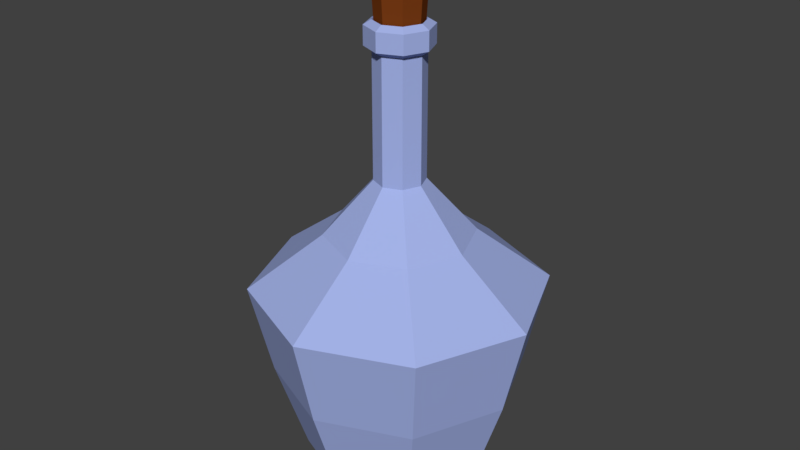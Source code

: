 # Source: PorcaoF.blend  (saved by Blender 2.79.0; exported with 4.5.12 LTS)
import bpy
from mathutils import Matrix  # noqa: F401  (used for matrix-valued properties, if any)

bpy.ops.wm.read_factory_settings(use_empty=True)
scene = bpy.context.scene
scene.name = 'Scene'

# ---- collections
col_collection_1 = bpy.data.collections.new('Collection 1'); scene.collection.children.link(col_collection_1)

# ---- materials (node trees are filled in below, after node groups)
mat_vidro = bpy.data.materials.new('Vidro')
mat_vidro.alpha_threshold = 0.0
mat_vidro.use_transparent_shadow = False
mat_vidro.diffuse_color = (0.3689, 0.4471, 0.8, 1.0)
mat_vidro.roughness = 0.5
mat_rosca = bpy.data.materials.new('Rosca')
mat_rosca.alpha_threshold = 0.0
mat_rosca.use_transparent_shadow = False
mat_rosca.diffuse_color = (0.196, 0.045, 0.007708, 1.0)
mat_rosca.roughness = 0.5
mat_liquido = bpy.data.materials.new('Liquido')
mat_liquido.alpha_threshold = 0.0
mat_liquido.use_transparent_shadow = False
mat_liquido.diffuse_color = (0.4672, 0.03821, 0.02703, 1.0)
mat_liquido.roughness = 0.5
mat_material_002 = bpy.data.materials.new('Material.002')
mat_material_002.alpha_threshold = 0.0
mat_material_002.use_transparent_shadow = False
mat_material_002.diffuse_color = (0.5815, 0.04504, 0.02996, 1.0)
mat_material_002.roughness = 0.5

# ---- material node trees

# ---- world
world_world = bpy.data.worlds.new('World'); scene.world = world_world
world_world.color = (0.05088, 0.05088, 0.05088)
world_world.use_sun_shadow = False
world_world.sun_shadow_jitter_overblur = 0.0
world_world.cycles.sampling_method = 'MANUAL'

# ---- meshes
me_cylinder_001 = bpy.data.meshes.new('Cylinder.001')
me_cylinder_001.from_pydata([(-2.635e-09, 0.6464, -1.0), (-6.19e-09, 0.1692, 1.0), (0.457, 0.457, -1.0), (0.1196, 0.1196, 1.0), (0.6464, -2.562e-08, -1.0), (0.1692, -1.205e-09, 1.0), (0.457, -0.457, -1.0), (0.1196, -0.1196, 1.0), (-5.914e-08, -0.6464, -1.0), (-2.098e-08, -0.1692, 1.0), (-0.457, -0.457, -1.0), (-0.1196, -0.1196, 1.0), (-0.6464, 1.034e-08, -1.0), (-0.1692, 8.208e-09, 1.0), (-0.457, 0.457, -1.0), (-0.1196, 0.1196, 1.0), (0.0, 1.0, 0.2525), (0.7071, 0.7071, 0.2525), (1.0, -4.371e-08, 0.2525), (0.7071, -0.7071, 0.2525), (-8.742e-08, -1.0, 0.2525), (-0.7071, -0.7071, 0.2525), (-1.0, 1.192e-08, 0.2525), (-0.7071, 0.7071, 0.2525), (-5.875e-09, 0.5002, 0.6263), (0.3537, 0.3537, 0.6263), (0.5002, -1.76e-08, 0.6263), (0.3537, -0.3537, 0.6263), (-4.96e-08, -0.5002, 0.6263), (-0.3537, -0.3537, 0.6263), (-0.5002, 1.023e-08, 0.6263), (-0.3537, 0.3537, 0.6263), (0.6037, 0.6037, -0.3737), (0.8537, -3.595e-08, -0.3737), (0.6037, -0.6037, -0.3737), (-7.434e-08, -0.8537, -0.3737), (-0.6037, -0.6037, -0.3737), (-0.8537, 1.155e-08, -0.3737), (-0.6037, 0.6037, -0.3737), (2.971e-10, 0.8537, -0.3737), (0.1196, 0.1196, 1.842), (-6.19e-09, 0.1692, 1.842), (0.1692, -1.205e-09, 1.842), (0.1196, -0.1196, 1.842), (-2.098e-08, -0.1692, 1.842), (-0.1196, -0.1196, 1.842), (-0.1692, 8.208e-09, 1.842), (-0.1196, 0.1196, 1.842), (0.1196, 0.1196, 2.032), (-2.959e-08, 0.1692, 2.032), (0.1692, -1.205e-09, 2.032), (0.1196, -0.1196, 2.032), (-4.438e-08, -0.1692, 2.032), (-0.1196, -0.1196, 2.032), (-0.1692, 8.208e-09, 2.032), (-0.1196, 0.1196, 2.032), (0.1553, 0.1553, 1.874), (1.265e-09, 0.2196, 1.874), (0.2196, -3.924e-09, 1.874), (0.1553, -0.1553, 1.874), (-1.793e-08, -0.2196, 1.874), (-0.1553, -0.1553, 1.874), (-0.2196, 8.294e-09, 1.874), (-0.1553, 0.1553, 1.874), (0.1553, 0.1553, 2.001), (-2.911e-08, 0.2196, 2.001), (0.2196, -3.924e-09, 2.001), (0.1553, -0.1553, 2.001), (-4.831e-08, -0.2196, 2.001), (-0.1553, -0.1553, 2.001), (-0.2196, 8.294e-09, 2.001), (-0.1553, 0.1553, 2.001), (0.1055, 0.1055, 1.895), (1.091e-08, 0.1492, 1.895), (0.1492, -7.515e-11, 1.895), (0.1055, -0.1055, 1.895), (-2.132e-09, -0.1492, 1.895), (-0.1055, -0.1055, 1.895), (-0.1492, 8.228e-09, 1.895), (-0.1055, 0.1055, 1.895), (-5.342e-09, 0.5576, -0.914), (0.3943, 0.3943, -0.914), (0.5576, -2.176e-08, -0.914), (0.3943, -0.3943, -0.914), (-5.409e-08, -0.5576, -0.914), (-0.3943, -0.3943, -0.914), (-0.5576, 9.263e-09, -0.914), (-0.3943, 0.3943, -0.914), (-3.069e-09, 0.8626, 0.1665), (0.61, 0.61, 0.1665), (0.8626, -3.736e-08, 0.1318), (0.61, -0.61, 0.1665), (-7.848e-08, -0.8626, 0.1665), (-0.61, -0.61, 0.1376), (-0.8626, 1.063e-08, 0.1376), (-0.61, 0.61, 0.1376), (0.5207, 0.5207, -0.3737), (0.7364, -3.067e-08, -0.3737), (0.5207, -0.5207, -0.3737), (-6.719e-08, -0.7364, -0.3737), (-0.5207, -0.5207, -0.3737), (-0.7364, 1.03e-08, -0.3737), (-0.5207, 0.5207, -0.3737), (-2.813e-09, 0.7364, -0.3737), (-3.988e-08, 2.257e-08, 0.2011), (-0.3741, -2.71e-08, 0.09928), (-0.2999, -0.05384, 0.1559), (-0.4024, -0.08712, 0.1559), (-0.4657, -2.71e-08, 0.1559), (-0.4024, 0.08712, 0.1559), (-0.2999, 0.05384, 0.1559), (-0.3457, -0.08712, 0.2475), (-0.4482, -0.05384, 0.2475), (-0.4482, 0.05384, 0.2475), (-0.3457, 0.08712, 0.2475), (-0.2825, -2.71e-08, 0.2475), (-0.3741, -2.71e-08, 0.3041), (0.286, -0.2376, 0.4339), (0.343, -0.279, 0.4774), (0.2643, -0.3046, 0.4774), (0.2156, -0.2376, 0.4774), (0.2643, -0.1706, 0.4774), (0.343, -0.1962, 0.4774), (0.3078, -0.3046, 0.5479), (0.229, -0.279, 0.5479), (0.229, -0.1962, 0.5479), (0.3078, -0.1706, 0.5479), (0.3565, -0.2376, 0.5479), (0.286, -0.2376, 0.5914), (-0.1027, 0.1584, 0.6922), (-0.05322, 0.1225, 0.73), (-0.1216, 0.1003, 0.73), (-0.1638, 0.1584, 0.73), (-0.1216, 0.2166, 0.73), (-0.05322, 0.1944, 0.73), (-0.08379, 0.1003, 0.7911), (-0.1521, 0.1225, 0.7911), (-0.1521, 0.1944, 0.7911), (-0.08379, 0.2166, 0.7911), (-0.04155, 0.1584, 0.7911), (-0.1027, 0.1584, 0.8289), (0.06234, -0.06112, 1.098), (0.09572, -0.08537, 1.124), (0.04959, -0.1004, 1.124), (0.02109, -0.06112, 1.124), (0.04959, -0.02188, 1.124), (0.09572, -0.03687, 1.124), (0.07509, -0.1004, 1.165), (0.02897, -0.08537, 1.165), (0.02897, -0.03687, 1.165), (0.07509, -0.02188, 1.165), (0.1036, -0.06112, 1.165), (0.06234, -0.06112, 1.19), (-0.033, 0.09779, 1.405), (-0.008641, 0.08009, 1.424), (-0.04231, 0.06915, 1.424), (-0.06312, 0.09779, 1.424), (-0.04231, 0.1264, 1.424), (-0.008641, 0.1155, 1.424), (-0.0237, 0.06915, 1.454), (-0.05737, 0.08009, 1.454), (-0.05737, 0.1155, 1.454), (-0.0237, 0.1264, 1.454), (-0.002889, 0.09779, 1.454), (-0.033, 0.09779, 1.472), (0.1055, 0.1055, 1.895), (1.091e-08, 0.1492, 1.895), (0.1492, -7.515e-11, 1.895), (0.1055, -0.1055, 1.895), (-2.132e-09, -0.1492, 1.895), (-0.1055, -0.1055, 1.895), (-0.1492, 8.228e-09, 1.895), (-0.1055, 0.1055, 1.895), (0.1249, 0.1249, 2.348), (1.217e-08, 0.1766, 2.348), (0.1766, -1.907e-09, 2.348), (0.1249, -0.1249, 2.348), (-3.27e-09, -0.1766, 2.348), (-0.1249, -0.1249, 2.348), (-0.1766, 7.921e-09, 2.348), (-0.1249, 0.1249, 2.348)], [], [(24, 1, 3, 25), (25, 3, 5, 26), (26, 5, 7, 27), (27, 7, 9, 28), (28, 9, 11, 29), (29, 11, 13, 30), (11, 9, 44, 45), (30, 13, 15, 31), (31, 15, 1, 24), (0, 2, 4, 6, 8, 10, 12, 14), (38, 23, 16, 39), (37, 22, 23, 38), (36, 21, 22, 37), (35, 20, 21, 36), (34, 19, 20, 35), (33, 18, 19, 34), (32, 17, 18, 33), (39, 16, 17, 32), (23, 31, 24, 16), (22, 30, 31, 23), (21, 29, 30, 22), (20, 28, 29, 21), (19, 27, 28, 20), (18, 26, 27, 19), (17, 25, 26, 18), (16, 24, 25, 17), (0, 39, 32, 2), (2, 32, 33, 4), (4, 33, 34, 6), (6, 34, 35, 8), (8, 35, 36, 10), (10, 36, 37, 12), (12, 37, 38, 14), (14, 38, 39, 0), (52, 53, 69, 68), (1, 15, 47, 41), (3, 1, 41, 40), (7, 5, 42, 43), (13, 11, 45, 46), (9, 7, 43, 44), (15, 13, 46, 47), (5, 3, 40, 42), (52, 51, 75, 76), (46, 45, 61, 62), (51, 52, 68, 67), (45, 44, 60, 61), (50, 51, 67, 66), (44, 43, 59, 60), (48, 50, 66, 64), (43, 42, 58, 59), (63, 62, 70, 71), (61, 60, 68, 69), (59, 58, 66, 67), (56, 57, 65, 64), (57, 63, 71, 65), (62, 61, 69, 70), (60, 59, 67, 68), (58, 56, 64, 66), (47, 46, 62, 63), (53, 54, 70, 69), (41, 47, 63, 57), (54, 55, 71, 70), (40, 41, 57, 56), (55, 49, 65, 71), (42, 40, 56, 58), (49, 48, 64, 65), (50, 48, 72, 74), (55, 54, 78, 79), (53, 52, 76, 77), (51, 50, 74, 75), (48, 49, 73, 72), (49, 55, 79, 73), (54, 53, 77, 78), (80, 81, 82, 83, 84, 85, 86, 87), (102, 95, 88, 103), (101, 94, 95, 102), (100, 93, 94, 101), (99, 92, 93, 100), (98, 91, 92, 99), (97, 90, 91, 98), (96, 89, 90, 97), (103, 88, 89, 96), (80, 103, 96, 81), (81, 96, 97, 82), (82, 97, 98, 83), (83, 98, 99, 84), (84, 99, 100, 85), (85, 100, 101, 86), (86, 101, 102, 87), (87, 102, 103, 80), (95, 94, 104), (94, 93, 104), (93, 92, 104), (92, 91, 104), (91, 90, 104), (90, 89, 104), (89, 88, 104), (88, 95, 104), (105, 106, 107), (106, 105, 110), (105, 107, 108), (105, 108, 109), (105, 109, 110), (106, 110, 115), (107, 106, 111), (108, 107, 112), (109, 108, 113), (110, 109, 114), (106, 115, 111), (107, 111, 112), (108, 112, 113), (109, 113, 114), (110, 114, 115), (111, 115, 116), (112, 111, 116), (113, 112, 116), (114, 113, 116), (115, 114, 116), (117, 118, 119), (118, 117, 122), (117, 119, 120), (117, 120, 121), (117, 121, 122), (118, 122, 127), (119, 118, 123), (120, 119, 124), (121, 120, 125), (122, 121, 126), (118, 127, 123), (119, 123, 124), (120, 124, 125), (121, 125, 126), (122, 126, 127), (123, 127, 128), (124, 123, 128), (125, 124, 128), (126, 125, 128), (127, 126, 128), (129, 130, 131), (130, 129, 134), (129, 131, 132), (129, 132, 133), (129, 133, 134), (130, 134, 139), (131, 130, 135), (132, 131, 136), (133, 132, 137), (134, 133, 138), (130, 139, 135), (131, 135, 136), (132, 136, 137), (133, 137, 138), (134, 138, 139), (135, 139, 140), (136, 135, 140), (137, 136, 140), (138, 137, 140), (139, 138, 140), (141, 142, 143), (142, 141, 146), (141, 143, 144), (141, 144, 145), (141, 145, 146), (142, 146, 151), (143, 142, 147), (144, 143, 148), (145, 144, 149), (146, 145, 150), (142, 151, 147), (143, 147, 148), (144, 148, 149), (145, 149, 150), (146, 150, 151), (147, 151, 152), (148, 147, 152), (149, 148, 152), (150, 149, 152), (151, 150, 152), (153, 154, 155), (154, 153, 158), (153, 155, 156), (153, 156, 157), (153, 157, 158), (154, 158, 163), (155, 154, 159), (156, 155, 160), (157, 156, 161), (158, 157, 162), (154, 163, 159), (155, 159, 160), (156, 160, 161), (157, 161, 162), (158, 162, 163), (159, 163, 164), (160, 159, 164), (161, 160, 164), (162, 161, 164), (163, 162, 164), (172, 171, 179, 180), (173, 174, 180, 179, 178, 177, 176, 175), (170, 169, 177, 178), (168, 167, 175, 176), (165, 166, 174, 173), (166, 172, 180, 174), (171, 170, 178, 179), (169, 168, 176, 177), (167, 165, 173, 175)])
me_cylinder_001.polygons.foreach_set('material_index', [0, 0, 0, 0, 0, 0, 0, 0, 0, 0, 0, 0, 0, 0, 0, 0, 0, 0, 0, 0, 0, 0, 0, 0, 0, 0, 0, 0, 0, 0, 0, 0, 0, 0, 0, 0, 0, 0, 0, 0, 0, 0, 0, 0, 0, 0, 0, 0, 0, 0, 0, 0, 0, 0, 0, 0, 0, 0, 0, 0, 0, 0, 0, 0, 0, 0, 0, 0, 0, 0, 0, 0, 0, 2, 2, 2, 2, 2, 2, 2, 2, 2, 2, 2, 2, 2, 2, 2, 2, 2, 2, 2, 2, 2, 2, 2, 2, 2, 3, 3, 3, 3, 3, 3, 3, 3, 3, 3, 3, 3, 3, 3, 3, 3, 3, 3, 3, 3, 3, 3, 3, 3, 3, 3, 3, 3, 3, 3, 3, 3, 3, 3, 3, 3, 3, 3, 3, 3, 3, 3, 3, 3, 3, 3, 3, 3, 3, 3, 3, 3, 3, 3, 3, 3, 3, 3, 3, 3, 3, 3, 3, 3, 3, 3, 3, 3, 3, 3, 3, 3, 3, 3, 3, 3, 3, 3, 3, 3, 3, 3, 3, 3, 3, 3, 3, 3, 3, 3, 3, 3, 3, 3, 3, 3, 3, 3, 3, 3, 1, 1, 1, 1, 1, 1, 1, 1, 1])
me_cylinder_001.materials.append(mat_vidro)
me_cylinder_001.materials.append(mat_rosca)
me_cylinder_001.materials.append(mat_liquido)
me_cylinder_001.materials.append(mat_material_002)
me_cylinder_001.use_remesh_preserve_volume = False
me_cylinder_001.use_remesh_preserve_attributes = False
me_cylinder_001.use_mirror_vertex_groups = False
me_cylinder_001.update()

# ---- objects
ob_cylinder = bpy.data.objects.new('Cylinder', me_cylinder_001)

# ---- transforms, parenting, visibility, modifiers, constraints
ob_cylinder.location = (0.0, 0.0, 0.0)
ob_cylinder.scale = (0.3605, 0.3605, 0.3605)
ob_cylinder.lineart.crease_threshold = 0.0

# ---- collection membership
col_collection_1.objects.link(ob_cylinder)

# ---- scene / render settings (as saved in the file)
scene.frame_start = 1; scene.frame_end = 250; scene.frame_set(1)
scene.render.engine = 'BLENDER_EEVEE_NEXT'
scene.render.resolution_percentage = 50
scene.render.dither_intensity = 0.0
scene.cycles.use_denoising = False
scene.cycles.samples = 128
scene.cycles.sampling_pattern = 'TABULATED_SOBOL'
scene.cycles.use_adaptive_sampling = False
scene.cycles.use_light_tree = False
scene.cycles.blur_glossy = 0.0
scene.cycles.sample_clamp_indirect = 0.0
scene.view_settings.view_transform = 'Standard'
bpy.context.view_layer.update()

# ---- added for rendering (the .blend has no active camera and no usable light): camera, sun
cam_auto = bpy.data.cameras.new('AutoCamera')
cam_auto.lens = 50.0
cam_auto.sensor_width = 36.0
cam_auto.clip_end = 1000.0
ob_auto_camera = bpy.data.objects.new('AutoCamera', cam_auto)
scene.collection.objects.link(ob_auto_camera)
ob_auto_camera.location = (1.46175, -1.7541, 1.41238)
ob_auto_camera.rotation_euler = (1.09748, -7.21219e-08, 0.694738)
scene.camera = ob_auto_camera
light_auto_sun = bpy.data.lights.new('AutoSun', 'SUN')
light_auto_sun.energy = 3.0
light_auto_sun.angle = 0.0523599
ob_auto_sun = bpy.data.objects.new('AutoSun', light_auto_sun)
scene.collection.objects.link(ob_auto_sun)
ob_auto_sun.rotation_euler = (0.872665, 0.174533, 0.523599)
bpy.context.view_layer.update()

